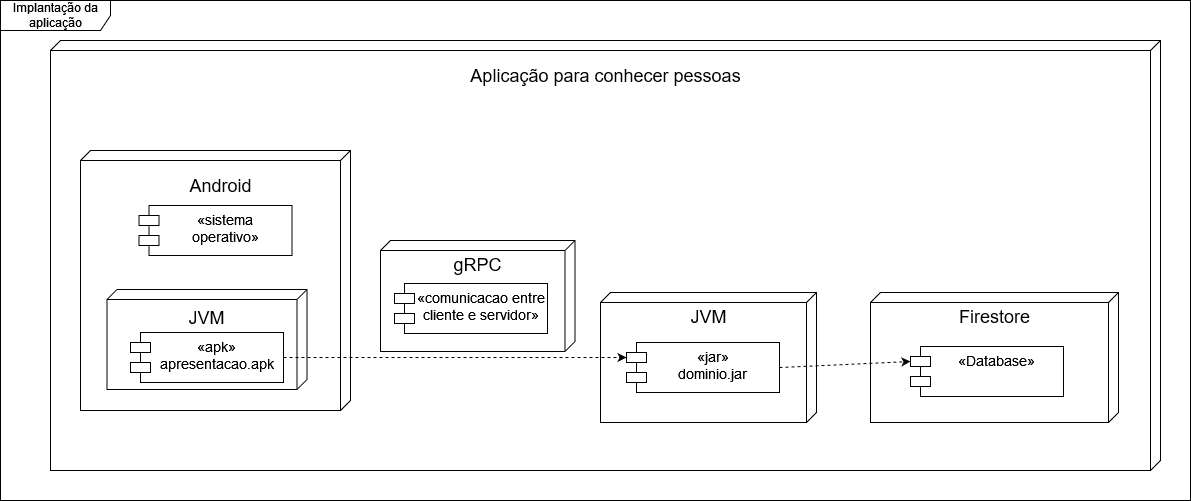

The diagram above was exported from draw.io. Its source (the exported page's mxGraphModel, read from the mxfile embedded in the PNG):
<mxGraphModel dx="1038" dy="564" grid="1" gridSize="10" guides="1" tooltips="1" connect="1" arrows="1" fold="1" page="1" pageScale="1" pageWidth="827" pageHeight="1169" math="0" shadow="0">
  <root>
    <mxCell id="0" />
    <mxCell id="1" parent="0" />
    <mxCell id="OPlxrI2qKc21nF4ZOQNZ-205" value="" style="verticalAlign=top;align=left;spacingTop=8;spacingLeft=2;spacingRight=12;shape=cube;size=10;direction=south;fontStyle=4;html=1;" vertex="1" parent="1">
      <mxGeometry x="400" y="440" width="1110" height="430" as="geometry" />
    </mxCell>
    <mxCell id="OPlxrI2qKc21nF4ZOQNZ-206" value="&lt;font style=&quot;font-size: 18px&quot;&gt;Aplicação para conhecer pessoas&lt;/font&gt;" style="text;html=1;strokeColor=none;fillColor=none;align=center;verticalAlign=middle;whiteSpace=wrap;rounded=0;" vertex="1" parent="1">
      <mxGeometry x="816.5" y="460" width="277" height="30" as="geometry" />
    </mxCell>
    <mxCell id="OPlxrI2qKc21nF4ZOQNZ-207" value="" style="verticalAlign=top;align=left;spacingTop=8;spacingLeft=2;spacingRight=12;shape=cube;size=10;direction=south;fontStyle=4;html=1;fontSize=18;" vertex="1" parent="1">
      <mxGeometry x="430" y="550" width="270" height="260" as="geometry" />
    </mxCell>
    <mxCell id="OPlxrI2qKc21nF4ZOQNZ-208" value="&lt;font style=&quot;font-size: 18px&quot;&gt;Android&lt;/font&gt;" style="text;html=1;strokeColor=none;fillColor=none;align=center;verticalAlign=middle;whiteSpace=wrap;rounded=0;" vertex="1" parent="1">
      <mxGeometry x="540" y="570" width="61" height="30" as="geometry" />
    </mxCell>
    <mxCell id="OPlxrI2qKc21nF4ZOQNZ-209" value="«sistema&#10; operativo»" style="shape=module;align=left;spacingLeft=20;align=center;verticalAlign=top;fontSize=14;" vertex="1" parent="1">
      <mxGeometry x="488.5" y="605" width="153" height="50" as="geometry" />
    </mxCell>
    <mxCell id="OPlxrI2qKc21nF4ZOQNZ-210" value="" style="verticalAlign=top;align=left;spacingTop=8;spacingLeft=2;spacingRight=12;shape=cube;size=10;direction=south;fontStyle=4;html=1;fontSize=18;" vertex="1" parent="1">
      <mxGeometry x="950" y="692" width="216" height="130" as="geometry" />
    </mxCell>
    <mxCell id="OPlxrI2qKc21nF4ZOQNZ-211" value="&lt;font style=&quot;font-size: 18px&quot;&gt;JVM&lt;/font&gt;" style="text;html=1;strokeColor=none;fillColor=none;align=center;verticalAlign=middle;whiteSpace=wrap;rounded=0;" vertex="1" parent="1">
      <mxGeometry x="1027.5" y="701" width="61" height="30" as="geometry" />
    </mxCell>
    <mxCell id="OPlxrI2qKc21nF4ZOQNZ-212" value="«jar»&#10;dominio.jar" style="shape=module;align=left;spacingLeft=20;align=center;verticalAlign=top;fontSize=14;" vertex="1" parent="1">
      <mxGeometry x="976" y="742" width="153" height="50" as="geometry" />
    </mxCell>
    <mxCell id="OPlxrI2qKc21nF4ZOQNZ-213" value="" style="verticalAlign=top;align=left;spacingTop=8;spacingLeft=2;spacingRight=12;shape=cube;size=10;direction=south;fontStyle=4;html=1;fontSize=18;" vertex="1" parent="1">
      <mxGeometry x="1220" y="692" width="248" height="130" as="geometry" />
    </mxCell>
    <mxCell id="OPlxrI2qKc21nF4ZOQNZ-214" value="&lt;font style=&quot;font-size: 18px&quot;&gt;Firestore&lt;/font&gt;" style="text;html=1;strokeColor=none;fillColor=none;align=center;verticalAlign=middle;whiteSpace=wrap;rounded=0;" vertex="1" parent="1">
      <mxGeometry x="1313.5" y="701" width="61" height="30" as="geometry" />
    </mxCell>
    <mxCell id="OPlxrI2qKc21nF4ZOQNZ-215" value="«Database»&#10;" style="shape=module;align=left;spacingLeft=20;align=center;verticalAlign=top;fontSize=14;" vertex="1" parent="1">
      <mxGeometry x="1260" y="746" width="153" height="50" as="geometry" />
    </mxCell>
    <mxCell id="OPlxrI2qKc21nF4ZOQNZ-216" value="" style="endArrow=classic;html=1;rounded=0;dashed=1;fontSize=14;exitX=1;exitY=0.5;exitDx=0;exitDy=0;entryX=0;entryY=0;entryDx=0;entryDy=15;entryPerimeter=0;" edge="1" parent="1" source="OPlxrI2qKc21nF4ZOQNZ-212" target="OPlxrI2qKc21nF4ZOQNZ-215">
      <mxGeometry width="50" height="50" relative="1" as="geometry">
        <mxPoint x="1112" y="659" as="sourcePoint" />
        <mxPoint x="1162" y="609" as="targetPoint" />
      </mxGeometry>
    </mxCell>
    <mxCell id="OPlxrI2qKc21nF4ZOQNZ-217" value="" style="verticalAlign=top;align=left;spacingTop=8;spacingLeft=2;spacingRight=12;shape=cube;size=10;direction=south;fontStyle=4;html=1;fontSize=18;" vertex="1" parent="1">
      <mxGeometry x="730" y="640" width="194.5" height="111" as="geometry" />
    </mxCell>
    <mxCell id="OPlxrI2qKc21nF4ZOQNZ-218" value="&lt;font style=&quot;font-size: 18px&quot;&gt;gRPC&lt;/font&gt;" style="text;html=1;strokeColor=none;fillColor=none;align=center;verticalAlign=middle;whiteSpace=wrap;rounded=0;" vertex="1" parent="1">
      <mxGeometry x="796.75" y="649" width="61" height="30" as="geometry" />
    </mxCell>
    <mxCell id="OPlxrI2qKc21nF4ZOQNZ-219" value="«comunicacao entre&#10; cliente e servidor»" style="shape=module;align=left;spacingLeft=20;align=center;verticalAlign=top;fontSize=14;" vertex="1" parent="1">
      <mxGeometry x="744" y="683" width="153" height="50" as="geometry" />
    </mxCell>
    <mxCell id="OPlxrI2qKc21nF4ZOQNZ-220" value="" style="verticalAlign=top;align=left;spacingTop=8;spacingLeft=2;spacingRight=12;shape=cube;size=10;direction=south;fontStyle=4;html=1;fontSize=18;" vertex="1" parent="1">
      <mxGeometry x="456.5" y="689" width="200" height="100" as="geometry" />
    </mxCell>
    <mxCell id="OPlxrI2qKc21nF4ZOQNZ-221" value="&lt;font style=&quot;font-size: 18px&quot;&gt;JVM&lt;/font&gt;" style="text;html=1;strokeColor=none;fillColor=none;align=center;verticalAlign=middle;whiteSpace=wrap;rounded=0;" vertex="1" parent="1">
      <mxGeometry x="526" y="702" width="61" height="30" as="geometry" />
    </mxCell>
    <mxCell id="OPlxrI2qKc21nF4ZOQNZ-222" value="«apk»&#10;apresentacao.apk" style="shape=module;align=left;spacingLeft=20;align=center;verticalAlign=top;fontSize=14;" vertex="1" parent="1">
      <mxGeometry x="480" y="732" width="153" height="50" as="geometry" />
    </mxCell>
    <mxCell id="OPlxrI2qKc21nF4ZOQNZ-223" value="" style="endArrow=classic;html=1;rounded=0;exitX=1;exitY=0.5;exitDx=0;exitDy=0;entryX=0;entryY=0;entryDx=0;entryDy=15;entryPerimeter=0;dashed=1;" edge="1" parent="1" source="OPlxrI2qKc21nF4ZOQNZ-222" target="OPlxrI2qKc21nF4ZOQNZ-212">
      <mxGeometry width="50" height="50" relative="1" as="geometry">
        <mxPoint x="840" y="650" as="sourcePoint" />
        <mxPoint x="890" y="600" as="targetPoint" />
      </mxGeometry>
    </mxCell>
    <mxCell id="OPlxrI2qKc21nF4ZOQNZ-224" value="Implantação da aplicação" style="shape=umlFrame;whiteSpace=wrap;html=1;width=110;height=30;" vertex="1" parent="1">
      <mxGeometry x="350" y="400" width="1190" height="500" as="geometry" />
    </mxCell>
  </root>
</mxGraphModel>